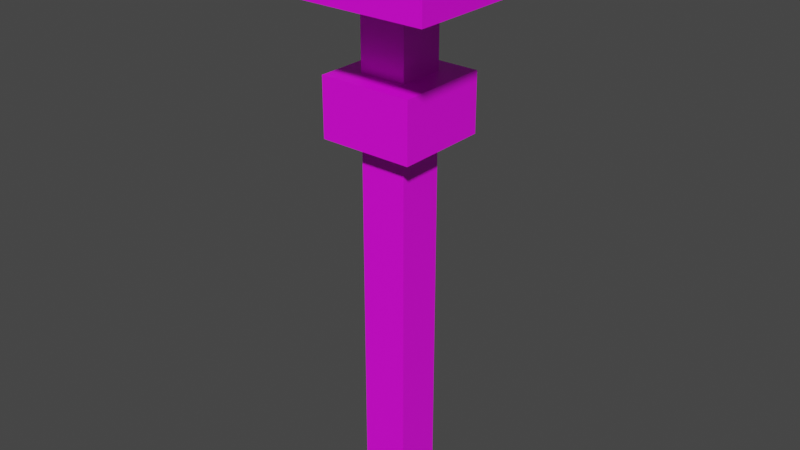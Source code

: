 # Source: Platform_4.blend  (saved by Blender 3.3.6; exported with 4.5.12 LTS)
import bpy
from mathutils import Matrix  # noqa: F401  (used for matrix-valued properties, if any)

bpy.ops.wm.read_factory_settings(use_empty=True)
scene = bpy.context.scene
scene.name = 'Scene'

# ---- collections
col_collection = bpy.data.collections.new('Collection'); scene.collection.children.link(col_collection)

# ---- images (referenced by path relative to the original .blend; pixels are not part of the script)
import os
ASSET_DIR = os.environ.get("B2B_ASSET_DIR", "")  # directory of the original .blend (textures are referenced by path, not embedded)
HERE = os.path.dirname(os.path.abspath(__file__))  # packed textures are extracted next to this script under _unpacked/

def load_image(name, relpath, width, height, colorspace="sRGB"):
    """Load a texture the original file referenced (path relative to the .blend, or extracted next to this script)."""
    p = next((c for c in (os.path.join(HERE, relpath), os.path.join(ASSET_DIR, relpath)) if relpath and os.path.exists(c)), "")
    if p:
        img = bpy.data.images.load(p, check_existing=True)
        img.name = name
    else:  # same state as the original file: an image datablock whose file is absent (Cycles renders it pink)
        img = bpy.data.images.new(name, width, height)
        img.source = "FILE"
        img.filepath = "//" + (relpath or name)
    img.colorspace_settings.name = colorspace
    return img
img_ruins_0_png = load_image('Ruins_0.png', 'Ruins_0.png', 1024, 1024, 'sRGB')

# ---- materials (node trees are filled in below, after node groups)
mat_material = bpy.data.materials.new('Material')
mat_material.alpha_threshold = 0.0
mat_material.use_transparent_shadow = False
mat_material.roughness = 0.5
mat_material.line_color = (0.0, 0.0, 0.0, 1.0)

# ---- material node trees
mat_material.use_nodes = True; mat_material.node_tree.nodes.clear()
_N = mat_material.node_tree.nodes; _L = mat_material.node_tree.links
n0 = _N.new('ShaderNodeOutputMaterial'); n0.name = 'Material Output'; n0.location = (300, 300)
n1 = _N.new('ShaderNodeBsdfPrincipled'); n1.name = 'Principled BSDF'; n1.location = (10, 300)
n1.distribution = 'GGX'
n1.subsurface_method = 'RANDOM_WALK_SKIN'
n1.inputs[3].default_value = 1.45
n1.inputs[27].default_value = (0.0, 0.0, 0.0, 1.0)
n1.inputs[28].default_value = 1.0
n2 = _N.new('ShaderNodeTexImage'); n2.name = 'Image Texture'; n2.location = (-359, 75)
n2.image = img_ruins_0_png
n2.interpolation = 'Closest'
_L.new(n1.outputs[0], n0.inputs[0])
_L.new(n2.outputs[0], n1.inputs[0])
n0.is_active_output = True

# ---- world
world_world = bpy.data.worlds.new('World'); scene.world = world_world
world_world.use_nodes = True; world_world.node_tree.nodes.clear()
_N = world_world.node_tree.nodes; _L = world_world.node_tree.links
n0 = _N.new('ShaderNodeOutputWorld'); n0.name = 'World Output'; n0.location = (300, 300)
n1 = _N.new('ShaderNodeBackground'); n1.name = 'Background'; n1.location = (10, 300)
n1.inputs[0].default_value = (0.05088, 0.05088, 0.05088, 1.0)
_L.new(n1.outputs[0], n0.inputs[0])
n0.is_active_output = True
world_world.color = (0.05088, 0.05088, 0.05088)
world_world.use_sun_shadow = False
world_world.sun_shadow_jitter_overblur = 0.0

# ---- meshes
me_cube = bpy.data.meshes.new('Cube')
me_cube.from_pydata([(-0.8, -0.8, -4.0), (-4.0, -4.0, 3.0), (-0.8, 0.8, -4.0), (-4.0, 4.0, 3.0), (0.8, -0.8, -4.0), (4.0, -4.0, 3.0), (0.8, 0.8, -4.0), (4.0, 4.0, 3.0), (-0.8, -0.8, 2.0), (-0.8, 0.8, 2.0), (0.8, 0.8, 2.0), (0.8, -0.8, 2.0), (-4.0, -4.0, 4.0), (-4.0, 4.0, 4.0), (4.0, 4.0, 4.0), (4.0, -4.0, 4.0), (-0.8, 0.8, 0.0), (-0.8, 0.8, -2.0), (0.8, 0.8, 0.0), (0.8, 0.8, -2.0), (0.8, -0.8, 0.0), (0.8, -0.8, -2.0), (-0.8, -0.8, -2.0), (-0.8, -0.8, 0.0), (-0.8, 0.8, -14.0), (-0.8, -0.8, -14.0), (0.8, 0.8, -14.0), (0.8, -0.8, -14.0), (-1.6, 1.6, -0.02446), (-1.6, 1.6, -2.024), (1.6, 1.6, -0.02446), (1.6, 1.6, -2.024), (1.6, -1.6, -0.02446), (1.6, -1.6, -2.024), (-1.6, -1.6, -2.024), (-1.6, -1.6, -0.02446), (0.0, 0.8, -4.0), (0.0, 4.0, 3.0), (0.0, -0.8, -4.0), (0.0, -4.0, 3.0), (0.0, -0.8, 2.0), (0.0, 0.8, 2.0), (0.0, 4.0, 4.0), (0.0, -4.0, 4.0), (0.0, 0.8, -2.0), (0.0, 0.8, 0.0), (0.0, -0.8, -2.0), (0.0, -0.8, 0.0), (0.0, 0.8, -14.0), (0.0, -0.8, -14.0), (0.0, 1.6, -2.024), (0.0, 1.6, -0.02446), (0.0, -1.6, -2.024), (0.0, -1.6, -0.02446), (-0.8, 0.0, -4.0), (-4.0, 0.0, 3.0), (0.8, 0.0, -4.0), (4.0, 0.0, 3.0), (0.8, 0.0, 2.0), (-0.8, 0.0, 2.0), (-4.0, 0.0, 4.0), (4.0, 0.0, 4.0), (-0.8, 0.0, -2.0), (-0.8, 0.0, 0.0), (0.8, 0.0, -2.0), (0.8, 0.0, 0.0), (-0.8, 0.0, -14.0), (0.8, 0.0, -14.0), (-1.6, 0.0, -2.024), (-1.6, 0.0, -0.02446), (1.6, 0.0, -2.024), (1.6, 0.0, -0.02446), (0.0, 0.0, -14.0), (0.0, 0.0, 4.0)], [], [(59, 55, 3, 9), (41, 37, 7, 10), (58, 57, 5, 11), (40, 39, 1, 8), (36, 6, 26, 48), (55, 1, 12, 60), (47, 40, 8, 23), (65, 58, 11, 20), (45, 41, 10, 18), (63, 59, 9, 16), (73, 60, 12, 43), (39, 5, 15, 43), (37, 3, 13, 42), (57, 7, 14, 61), (54, 62, 17, 2), (44, 17, 29, 50), (36, 44, 19, 6), (64, 19, 31, 70), (56, 64, 21, 4), (46, 21, 33, 52), (38, 46, 22, 0), (63, 16, 28, 69), (72, 67, 27, 49), (54, 2, 24, 66), (56, 4, 27, 67), (38, 0, 25, 49), (68, 69, 28, 29), (50, 51, 30, 31), (70, 71, 32, 33), (52, 53, 35, 34), (62, 22, 34, 68), (47, 23, 35, 53), (65, 20, 32, 71), (45, 18, 30, 51), (16, 45, 51, 28), (20, 47, 53, 32), (33, 32, 53, 52), (29, 28, 51, 50), (4, 38, 49, 27), (66, 72, 49, 25), (4, 21, 46, 38), (22, 46, 52, 34), (2, 17, 44, 36), (19, 44, 50, 31), (7, 37, 42, 14), (1, 39, 43, 12), (61, 73, 43, 15), (16, 9, 41, 45), (20, 11, 40, 47), (2, 36, 48, 24), (11, 5, 39, 40), (9, 3, 37, 41), (14, 42, 73, 61), (24, 48, 72, 66), (18, 65, 71, 30), (17, 62, 68, 29), (31, 30, 71, 70), (34, 35, 69, 68), (6, 56, 67, 26), (0, 54, 66, 25), (48, 26, 67, 72), (23, 63, 69, 35), (6, 19, 64, 56), (21, 64, 70, 33), (0, 22, 62, 54), (5, 57, 61, 15), (42, 13, 60, 73), (23, 8, 59, 63), (18, 10, 58, 65), (3, 55, 60, 13), (10, 7, 57, 58), (8, 1, 55, 59)])
_uv = me_cube.uv_layers.new(name='UVMap')
_uv.uv.foreach_set('vector', [0.7222, 0.6362, 0.7222, 0.6362, 0.7222, 0.6362, 0.7222, 0.6362, 0.7222, 0.6362, 0.7222, 0.6362, 0.7222, 0.6362, 0.7222, 0.6362, 0.7222, 0.6362, 0.7222, 0.6362, 0.7222, 0.6362, 0.7222, 0.6362, 0.7222, 0.6362, 0.7222, 0.6362, 0.7222, 0.6362, 0.7222, 0.6362, 0.7351, 0.64, 0.7351, 0.64, 0.7351, 0.64, 0.7351, 0.64, 0.5421, 0.2667, 0.5421, 0.09776, 0.5645, 0.09815, 0.5645, 0.2669, 0.491, 0.6612, 0.491, 0.7539, 0.5281, 0.7539, 0.5281, 0.6612, 0.4912, 0.6611, 0.4912, 0.7539, 0.4543, 0.7541, 0.4541, 0.6611, 0.4912, 0.6611, 0.4912, 0.7539, 0.4543, 0.7541, 0.4541, 0.6611, 0.4912, 0.6611, 0.4912, 0.7539, 0.528, 0.7537, 0.5283, 0.6612, 0.0, -8.941e-08, 0.4911, 0.0, 0.4911, 0.4999, -5.96e-08, 0.4999, 0.5422, 0.267, 0.5422, 0.0981, 0.5643, 0.098, 0.5643, 0.2669, 0.5421, 0.2667, 0.5421, 0.09776, 0.5645, 0.09815, 0.5645, 0.2669, 0.5421, 0.2669, 0.5421, 0.09796, 0.5644, 0.09796, 0.5644, 0.267, 0.7351, 0.64, 0.7351, 0.64, 0.7351, 0.64, 0.7351, 0.64, 0.7428, 0.6417, 0.7428, 0.6417, 0.7428, 0.6417, 0.7428, 0.6417, 0.7351, 0.64, 0.7351, 0.64, 0.7351, 0.64, 0.7351, 0.64, 0.7428, 0.6417, 0.7428, 0.6417, 0.7428, 0.6417, 0.7428, 0.6417, 0.7351, 0.64, 0.7351, 0.64, 0.7351, 0.64, 0.7351, 0.64, 0.7428, 0.6417, 0.7428, 0.6417, 0.7428, 0.6417, 0.7428, 0.6417, 0.7351, 0.64, 0.7351, 0.64, 0.7351, 0.64, 0.7351, 0.64, 0.7356, 0.5336, 0.7356, 0.5336, 0.7356, 0.5336, 0.7356, 0.5336, 0.03935, 0.8976, 0.03935, 0.9365, 0.0004611, 0.9365, 0.0004612, 0.8976, 0.7351, 0.64, 0.7351, 0.64, 0.7351, 0.64, 0.7351, 0.64, 0.7351, 0.64, 0.7351, 0.64, 0.7351, 0.64, 0.7351, 0.64, 0.7351, 0.64, 0.7351, 0.64, 0.7351, 0.64, 0.7351, 0.64, 0.7415, 0.4522, 0.7415, 0.5449, 0.6674, 0.5449, 0.6674, 0.4522, 0.7395, 0.4522, 0.7395, 0.5449, 0.8136, 0.5449, 0.8136, 0.4522, 0.7415, 0.4522, 0.7415, 0.5449, 0.8156, 0.5449, 0.8156, 0.4522, 0.7395, 0.4522, 0.7395, 0.5449, 0.6653, 0.5449, 0.6653, 0.4522, 0.7428, 0.6417, 0.7428, 0.6417, 0.7428, 0.6417, 0.7428, 0.6417, 0.7356, 0.5336, 0.7356, 0.5336, 0.7356, 0.5336, 0.7356, 0.5336, 0.7356, 0.5336, 0.7356, 0.5336, 0.7356, 0.5336, 0.7356, 0.5336, 0.7356, 0.5336, 0.7356, 0.5336, 0.7356, 0.5336, 0.7356, 0.5336, 0.7356, 0.5336, 0.7356, 0.5336, 0.7356, 0.5336, 0.7356, 0.5336, 0.7356, 0.5336, 0.7356, 0.5336, 0.7356, 0.5336, 0.7356, 0.5336, 0.8136, 0.4522, 0.8136, 0.5449, 0.7395, 0.5449, 0.7395, 0.4522, 0.6653, 0.4522, 0.6653, 0.5449, 0.7395, 0.5449, 0.7395, 0.4522, 0.7351, 0.64, 0.7351, 0.64, 0.7351, 0.64, 0.7351, 0.64, 0.03935, 0.8587, 0.03935, 0.8976, 0.0004612, 0.8976, 0.0004612, 0.8587, 0.7351, 0.64, 0.7351, 0.64, 0.7351, 0.64, 0.7351, 0.64, 0.7428, 0.6417, 0.7428, 0.6417, 0.7428, 0.6417, 0.7428, 0.6417, 0.7351, 0.64, 0.7351, 0.64, 0.7351, 0.64, 0.7351, 0.64, 0.7428, 0.6417, 0.7428, 0.6417, 0.7428, 0.6417, 0.7428, 0.6417, 0.5421, 0.4356, 0.5421, 0.2667, 0.5645, 0.2669, 0.5645, 0.4357, 0.5422, 0.4358, 0.5422, 0.267, 0.5643, 0.2669, 0.5643, 0.4359, 0.0001, -1.788e-07, 0.4912, -8.941e-08, 0.4912, 0.4999, 9.998e-05, 0.4999, 0.5283, 0.6612, 0.528, 0.7537, 0.4912, 0.7539, 0.4912, 0.6611, 0.4539, 0.6612, 0.4539, 0.7539, 0.491, 0.7539, 0.491, 0.6612, 0.7351, 0.64, 0.7351, 0.64, 0.7351, 0.64, 0.7351, 0.64, 0.7222, 0.6362, 0.7222, 0.6362, 0.7222, 0.6362, 0.7222, 0.6362, 0.7222, 0.6362, 0.7222, 0.6362, 0.7222, 0.6362, 0.7222, 0.6362, 0.001565, 9.996e-05, 0.4927, 9.996e-05, 0.4927, 0.5, 0.001565, 0.5, 0.07824, 0.8587, 0.07824, 0.8976, 0.03935, 0.8976, 0.03935, 0.8587, 0.7356, 0.5336, 0.7356, 0.5336, 0.7356, 0.5336, 0.7356, 0.5336, 0.7428, 0.6417, 0.7428, 0.6417, 0.7428, 0.6417, 0.7428, 0.6417, 0.6674, 0.4522, 0.6674, 0.5449, 0.7415, 0.5449, 0.7415, 0.4522, 0.8156, 0.4522, 0.8156, 0.5449, 0.7415, 0.5449, 0.7415, 0.4522, 0.7351, 0.64, 0.7351, 0.64, 0.7351, 0.64, 0.7351, 0.64, 0.7351, 0.64, 0.7351, 0.64, 0.7351, 0.64, 0.7351, 0.64, 0.07824, 0.8976, 0.07824, 0.9365, 0.03935, 0.9365, 0.03935, 0.8976, 0.7356, 0.5336, 0.7356, 0.5336, 0.7356, 0.5336, 0.7356, 0.5336, 0.7351, 0.64, 0.7351, 0.64, 0.7351, 0.64, 0.7351, 0.64, 0.7428, 0.6417, 0.7428, 0.6417, 0.7428, 0.6417, 0.7428, 0.6417, 0.7351, 0.64, 0.7351, 0.64, 0.7351, 0.64, 0.7351, 0.64, 0.5421, 0.4357, 0.5421, 0.2669, 0.5644, 0.267, 0.5644, 0.4359, 0.0004389, 9.996e-05, 0.4915, 9.996e-05, 0.4915, 0.5, 0.0004389, 0.5, 0.4541, 0.6611, 0.4543, 0.7541, 0.4912, 0.7539, 0.4912, 0.6611, 0.5283, 0.6612, 0.528, 0.7537, 0.4912, 0.7539, 0.4912, 0.6611, 0.5421, 0.4356, 0.5421, 0.2667, 0.5645, 0.2669, 0.5645, 0.4357, 0.7222, 0.6362, 0.7222, 0.6362, 0.7222, 0.6362, 0.7222, 0.6362, 0.7222, 0.6362, 0.7222, 0.6362, 0.7222, 0.6362, 0.7222, 0.6362])
me_cube.materials.append(mat_material)
me_cube.use_mirror_vertex_groups = False
me_cube.update()

# ---- objects
ob_platform_4 = bpy.data.objects.new('Platform_4', me_cube)

# ---- transforms, parenting, visibility, modifiers, constraints
ob_platform_4.location = (0.0, 0.0, 0.0)
ob_platform_4.lock_rotations_4d = False
ob_platform_4.empty_display_type = 'ARROWS'
ob_platform_4.lineart.crease_threshold = 0.0

# ---- collection membership
col_collection.objects.link(ob_platform_4)

# ---- scene / render settings (as saved in the file)
scene.frame_start = 1; scene.frame_end = 250; scene.frame_set(1)
scene.render.engine = 'BLENDER_EEVEE_NEXT'
scene.cycles.sampling_pattern = 'TABULATED_SOBOL'
scene.cycles.use_light_tree = False
scene.view_settings.view_transform = 'Filmic'
bpy.context.view_layer.update()

# ---- added for rendering (the .blend has no active camera and no usable light): camera, sun
cam_auto = bpy.data.cameras.new('AutoCamera')
cam_auto.lens = 50.0
cam_auto.sensor_width = 36.0
cam_auto.clip_end = 1000.0
ob_auto_camera = bpy.data.objects.new('AutoCamera', cam_auto)
scene.collection.objects.link(ob_auto_camera)
ob_auto_camera.location = (19.6705, -23.6047, 10.7364)
ob_auto_camera.rotation_euler = (1.09748, -7.21219e-08, 0.694738)
scene.camera = ob_auto_camera
light_auto_sun = bpy.data.lights.new('AutoSun', 'SUN')
light_auto_sun.energy = 3.0
light_auto_sun.angle = 0.0523599
ob_auto_sun = bpy.data.objects.new('AutoSun', light_auto_sun)
scene.collection.objects.link(ob_auto_sun)
ob_auto_sun.rotation_euler = (0.872665, 0.174533, 0.523599)
bpy.context.view_layer.update()
